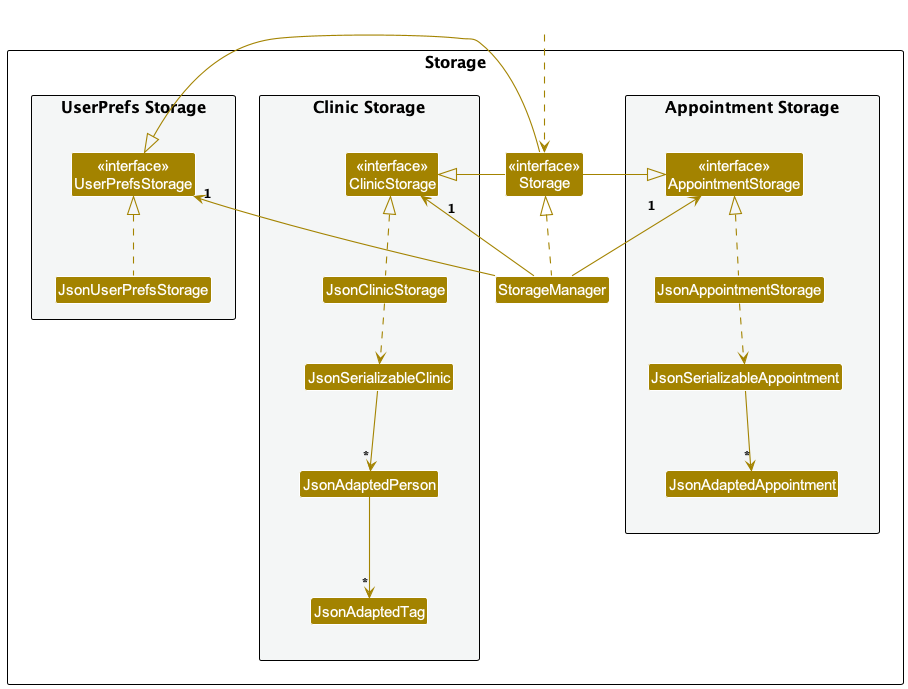

The diagram above was rendered by PlantUML. Its source (embedded in the PNG):
@startuml
!include style.puml
skinparam arrowThickness 1.1
skinparam arrowColor STORAGE_COLOR
skinparam classBackgroundColor STORAGE_COLOR

package Storage as StoragePackage {

package "UserPrefs Storage" #F4F6F6{
Class "<<interface>>\nUserPrefsStorage" as UserPrefsStorage
Class JsonUserPrefsStorage
}

Class "<<interface>>\nStorage" as Storage
Class StorageManager

package "Clinic Storage" #F4F6F6{
Class "<<interface>>\nClinicStorage" as AddressBookStorage
Class JsonClinicStorage
Class JsonSerializableClinic
Class JsonAdaptedPerson
Class JsonAdaptedTag
}

package "Appointment Storage" #F4F6F6{
Class "<<interface>>\nAppointmentStorage" as AppointmentStorage
Class JsonAppointmentStorage
Class JsonSerializableAppointment
Class JsonAdaptedAppointment
}

}

Class HiddenOutside #FFFFFF
HiddenOutside ..> Storage

StorageManager .up.|> Storage
StorageManager -up-> "1" UserPrefsStorage
StorageManager -up-> "1" AddressBookStorage
StorageManager -up-> "1" AppointmentStorage

Storage -left-|> UserPrefsStorage
Storage -left-|> AppointmentStorage
Storage -right-|> AddressBookStorage

JsonUserPrefsStorage .up.|> UserPrefsStorage
JsonClinicStorage .up.|> AddressBookStorage
JsonClinicStorage ..> JsonSerializableClinic
JsonSerializableClinic --> "*" JsonAdaptedPerson
JsonAdaptedPerson --> "*" JsonAdaptedTag

JsonAppointmentStorage .up.|> AppointmentStorage
JsonAppointmentStorage ..> JsonSerializableAppointment
JsonSerializableAppointment --> "*" JsonAdaptedAppointment

@enduml